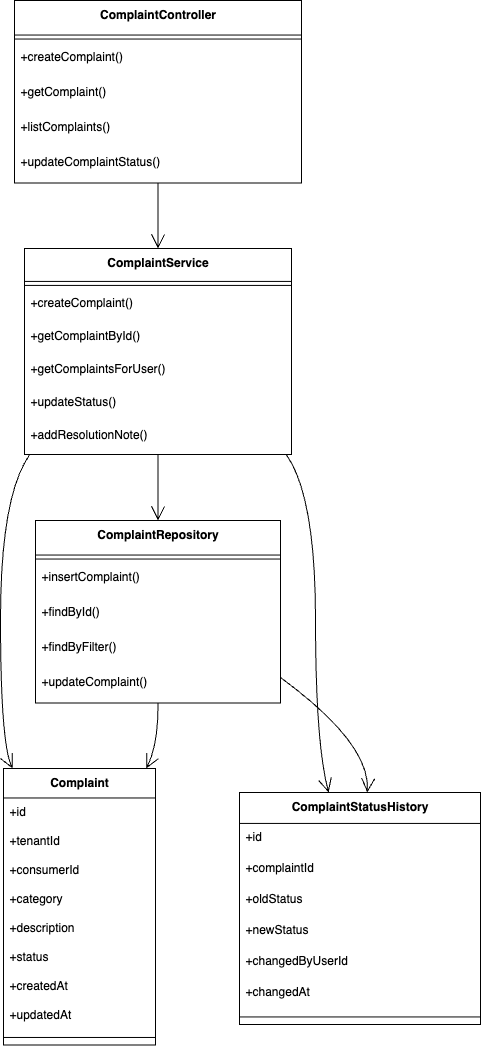

The diagram above was exported from draw.io. Its source (the exported page's mxGraphModel, read from the mxfile embedded in the PNG):
<mxGraphModel dx="1569" dy="1342" grid="1" gridSize="10" guides="1" tooltips="1" connect="1" arrows="1" fold="1" page="1" pageScale="1" pageWidth="850" pageHeight="1100" math="0" shadow="0">
  <root>
    <mxCell id="0" />
    <mxCell id="1" parent="0" />
    <mxCell id="fZSTT13NXit6XnsxiIPH-97" value="ComplaintController" style="swimlane;fontStyle=1;align=center;verticalAlign=top;childLayout=stackLayout;horizontal=1;startSize=34.54545454545455;horizontalStack=0;resizeParent=1;resizeParentMax=0;resizeLast=0;collapsible=0;marginBottom=0;" vertex="1" parent="1">
      <mxGeometry x="34" y="20" width="287" height="182.54545454545456" as="geometry" />
    </mxCell>
    <mxCell id="fZSTT13NXit6XnsxiIPH-98" style="line;strokeWidth=1;fillColor=none;align=left;verticalAlign=middle;spacingTop=-1;spacingLeft=3;spacingRight=3;rotatable=0;labelPosition=right;points=[];portConstraint=eastwest;strokeColor=inherit;" vertex="1" parent="fZSTT13NXit6XnsxiIPH-97">
      <mxGeometry y="34.54545454545455" width="287" height="8" as="geometry" />
    </mxCell>
    <mxCell id="fZSTT13NXit6XnsxiIPH-99" value="+createComplaint()" style="text;strokeColor=none;fillColor=none;align=left;verticalAlign=top;spacingLeft=4;spacingRight=4;overflow=hidden;rotatable=0;points=[[0,0.5],[1,0.5]];portConstraint=eastwest;" vertex="1" parent="fZSTT13NXit6XnsxiIPH-97">
      <mxGeometry y="42.54545454545455" width="287" height="35" as="geometry" />
    </mxCell>
    <mxCell id="fZSTT13NXit6XnsxiIPH-100" value="+getComplaint()" style="text;strokeColor=none;fillColor=none;align=left;verticalAlign=top;spacingLeft=4;spacingRight=4;overflow=hidden;rotatable=0;points=[[0,0.5],[1,0.5]];portConstraint=eastwest;" vertex="1" parent="fZSTT13NXit6XnsxiIPH-97">
      <mxGeometry y="77.54545454545455" width="287" height="35" as="geometry" />
    </mxCell>
    <mxCell id="fZSTT13NXit6XnsxiIPH-101" value="+listComplaints()" style="text;strokeColor=none;fillColor=none;align=left;verticalAlign=top;spacingLeft=4;spacingRight=4;overflow=hidden;rotatable=0;points=[[0,0.5],[1,0.5]];portConstraint=eastwest;" vertex="1" parent="fZSTT13NXit6XnsxiIPH-97">
      <mxGeometry y="112.54545454545455" width="287" height="35" as="geometry" />
    </mxCell>
    <mxCell id="fZSTT13NXit6XnsxiIPH-102" value="+updateComplaintStatus()" style="text;strokeColor=none;fillColor=none;align=left;verticalAlign=top;spacingLeft=4;spacingRight=4;overflow=hidden;rotatable=0;points=[[0,0.5],[1,0.5]];portConstraint=eastwest;" vertex="1" parent="fZSTT13NXit6XnsxiIPH-97">
      <mxGeometry y="147.54545454545456" width="287" height="35" as="geometry" />
    </mxCell>
    <mxCell id="fZSTT13NXit6XnsxiIPH-103" value="ComplaintService" style="swimlane;fontStyle=1;align=center;verticalAlign=top;childLayout=stackLayout;horizontal=1;startSize=32.92307692307692;horizontalStack=0;resizeParent=1;resizeParentMax=0;resizeLast=0;collapsible=0;marginBottom=0;" vertex="1" parent="1">
      <mxGeometry x="44" y="268" width="267" height="205.9230769230769" as="geometry" />
    </mxCell>
    <mxCell id="fZSTT13NXit6XnsxiIPH-104" style="line;strokeWidth=1;fillColor=none;align=left;verticalAlign=middle;spacingTop=-1;spacingLeft=3;spacingRight=3;rotatable=0;labelPosition=right;points=[];portConstraint=eastwest;strokeColor=inherit;" vertex="1" parent="fZSTT13NXit6XnsxiIPH-103">
      <mxGeometry y="32.92307692307692" width="267" height="8" as="geometry" />
    </mxCell>
    <mxCell id="fZSTT13NXit6XnsxiIPH-105" value="+createComplaint()" style="text;strokeColor=none;fillColor=none;align=left;verticalAlign=top;spacingLeft=4;spacingRight=4;overflow=hidden;rotatable=0;points=[[0,0.5],[1,0.5]];portConstraint=eastwest;" vertex="1" parent="fZSTT13NXit6XnsxiIPH-103">
      <mxGeometry y="40.92307692307692" width="267" height="33" as="geometry" />
    </mxCell>
    <mxCell id="fZSTT13NXit6XnsxiIPH-106" value="+getComplaintById()" style="text;strokeColor=none;fillColor=none;align=left;verticalAlign=top;spacingLeft=4;spacingRight=4;overflow=hidden;rotatable=0;points=[[0,0.5],[1,0.5]];portConstraint=eastwest;" vertex="1" parent="fZSTT13NXit6XnsxiIPH-103">
      <mxGeometry y="73.92307692307692" width="267" height="33" as="geometry" />
    </mxCell>
    <mxCell id="fZSTT13NXit6XnsxiIPH-107" value="+getComplaintsForUser()" style="text;strokeColor=none;fillColor=none;align=left;verticalAlign=top;spacingLeft=4;spacingRight=4;overflow=hidden;rotatable=0;points=[[0,0.5],[1,0.5]];portConstraint=eastwest;" vertex="1" parent="fZSTT13NXit6XnsxiIPH-103">
      <mxGeometry y="106.92307692307692" width="267" height="33" as="geometry" />
    </mxCell>
    <mxCell id="fZSTT13NXit6XnsxiIPH-108" value="+updateStatus()" style="text;strokeColor=none;fillColor=none;align=left;verticalAlign=top;spacingLeft=4;spacingRight=4;overflow=hidden;rotatable=0;points=[[0,0.5],[1,0.5]];portConstraint=eastwest;" vertex="1" parent="fZSTT13NXit6XnsxiIPH-103">
      <mxGeometry y="139.9230769230769" width="267" height="33" as="geometry" />
    </mxCell>
    <mxCell id="fZSTT13NXit6XnsxiIPH-109" value="+addResolutionNote()" style="text;strokeColor=none;fillColor=none;align=left;verticalAlign=top;spacingLeft=4;spacingRight=4;overflow=hidden;rotatable=0;points=[[0,0.5],[1,0.5]];portConstraint=eastwest;" vertex="1" parent="fZSTT13NXit6XnsxiIPH-103">
      <mxGeometry y="172.9230769230769" width="267" height="33" as="geometry" />
    </mxCell>
    <mxCell id="fZSTT13NXit6XnsxiIPH-110" value="ComplaintRepository" style="swimlane;fontStyle=1;align=center;verticalAlign=top;childLayout=stackLayout;horizontal=1;startSize=34.54545454545455;horizontalStack=0;resizeParent=1;resizeParentMax=0;resizeLast=0;collapsible=0;marginBottom=0;" vertex="1" parent="1">
      <mxGeometry x="55" y="540" width="245" height="182.54545454545456" as="geometry" />
    </mxCell>
    <mxCell id="fZSTT13NXit6XnsxiIPH-111" style="line;strokeWidth=1;fillColor=none;align=left;verticalAlign=middle;spacingTop=-1;spacingLeft=3;spacingRight=3;rotatable=0;labelPosition=right;points=[];portConstraint=eastwest;strokeColor=inherit;" vertex="1" parent="fZSTT13NXit6XnsxiIPH-110">
      <mxGeometry y="34.54545454545455" width="245" height="8" as="geometry" />
    </mxCell>
    <mxCell id="fZSTT13NXit6XnsxiIPH-112" value="+insertComplaint()" style="text;strokeColor=none;fillColor=none;align=left;verticalAlign=top;spacingLeft=4;spacingRight=4;overflow=hidden;rotatable=0;points=[[0,0.5],[1,0.5]];portConstraint=eastwest;" vertex="1" parent="fZSTT13NXit6XnsxiIPH-110">
      <mxGeometry y="42.54545454545455" width="245" height="35" as="geometry" />
    </mxCell>
    <mxCell id="fZSTT13NXit6XnsxiIPH-113" value="+findById()" style="text;strokeColor=none;fillColor=none;align=left;verticalAlign=top;spacingLeft=4;spacingRight=4;overflow=hidden;rotatable=0;points=[[0,0.5],[1,0.5]];portConstraint=eastwest;" vertex="1" parent="fZSTT13NXit6XnsxiIPH-110">
      <mxGeometry y="77.54545454545455" width="245" height="35" as="geometry" />
    </mxCell>
    <mxCell id="fZSTT13NXit6XnsxiIPH-114" value="+findByFilter()" style="text;strokeColor=none;fillColor=none;align=left;verticalAlign=top;spacingLeft=4;spacingRight=4;overflow=hidden;rotatable=0;points=[[0,0.5],[1,0.5]];portConstraint=eastwest;" vertex="1" parent="fZSTT13NXit6XnsxiIPH-110">
      <mxGeometry y="112.54545454545455" width="245" height="35" as="geometry" />
    </mxCell>
    <mxCell id="fZSTT13NXit6XnsxiIPH-115" value="+updateComplaint()" style="text;strokeColor=none;fillColor=none;align=left;verticalAlign=top;spacingLeft=4;spacingRight=4;overflow=hidden;rotatable=0;points=[[0,0.5],[1,0.5]];portConstraint=eastwest;" vertex="1" parent="fZSTT13NXit6XnsxiIPH-110">
      <mxGeometry y="147.54545454545456" width="245" height="35" as="geometry" />
    </mxCell>
    <mxCell id="fZSTT13NXit6XnsxiIPH-116" value="Complaint" style="swimlane;fontStyle=1;align=center;verticalAlign=top;childLayout=stackLayout;horizontal=1;startSize=29.473684210526315;horizontalStack=0;resizeParent=1;resizeParentMax=0;resizeLast=0;collapsible=0;marginBottom=0;" vertex="1" parent="1">
      <mxGeometry x="23" y="788" width="152" height="276.4736842105263" as="geometry" />
    </mxCell>
    <mxCell id="fZSTT13NXit6XnsxiIPH-117" value="+id" style="text;strokeColor=none;fillColor=none;align=left;verticalAlign=top;spacingLeft=4;spacingRight=4;overflow=hidden;rotatable=0;points=[[0,0.5],[1,0.5]];portConstraint=eastwest;" vertex="1" parent="fZSTT13NXit6XnsxiIPH-116">
      <mxGeometry y="29.473684210526315" width="152" height="29" as="geometry" />
    </mxCell>
    <mxCell id="fZSTT13NXit6XnsxiIPH-118" value="+tenantId" style="text;strokeColor=none;fillColor=none;align=left;verticalAlign=top;spacingLeft=4;spacingRight=4;overflow=hidden;rotatable=0;points=[[0,0.5],[1,0.5]];portConstraint=eastwest;" vertex="1" parent="fZSTT13NXit6XnsxiIPH-116">
      <mxGeometry y="58.473684210526315" width="152" height="29" as="geometry" />
    </mxCell>
    <mxCell id="fZSTT13NXit6XnsxiIPH-119" value="+consumerId" style="text;strokeColor=none;fillColor=none;align=left;verticalAlign=top;spacingLeft=4;spacingRight=4;overflow=hidden;rotatable=0;points=[[0,0.5],[1,0.5]];portConstraint=eastwest;" vertex="1" parent="fZSTT13NXit6XnsxiIPH-116">
      <mxGeometry y="87.47368421052632" width="152" height="29" as="geometry" />
    </mxCell>
    <mxCell id="fZSTT13NXit6XnsxiIPH-120" value="+category" style="text;strokeColor=none;fillColor=none;align=left;verticalAlign=top;spacingLeft=4;spacingRight=4;overflow=hidden;rotatable=0;points=[[0,0.5],[1,0.5]];portConstraint=eastwest;" vertex="1" parent="fZSTT13NXit6XnsxiIPH-116">
      <mxGeometry y="116.47368421052632" width="152" height="29" as="geometry" />
    </mxCell>
    <mxCell id="fZSTT13NXit6XnsxiIPH-121" value="+description" style="text;strokeColor=none;fillColor=none;align=left;verticalAlign=top;spacingLeft=4;spacingRight=4;overflow=hidden;rotatable=0;points=[[0,0.5],[1,0.5]];portConstraint=eastwest;" vertex="1" parent="fZSTT13NXit6XnsxiIPH-116">
      <mxGeometry y="145.4736842105263" width="152" height="29" as="geometry" />
    </mxCell>
    <mxCell id="fZSTT13NXit6XnsxiIPH-122" value="+status" style="text;strokeColor=none;fillColor=none;align=left;verticalAlign=top;spacingLeft=4;spacingRight=4;overflow=hidden;rotatable=0;points=[[0,0.5],[1,0.5]];portConstraint=eastwest;" vertex="1" parent="fZSTT13NXit6XnsxiIPH-116">
      <mxGeometry y="174.4736842105263" width="152" height="29" as="geometry" />
    </mxCell>
    <mxCell id="fZSTT13NXit6XnsxiIPH-123" value="+createdAt" style="text;strokeColor=none;fillColor=none;align=left;verticalAlign=top;spacingLeft=4;spacingRight=4;overflow=hidden;rotatable=0;points=[[0,0.5],[1,0.5]];portConstraint=eastwest;" vertex="1" parent="fZSTT13NXit6XnsxiIPH-116">
      <mxGeometry y="203.4736842105263" width="152" height="29" as="geometry" />
    </mxCell>
    <mxCell id="fZSTT13NXit6XnsxiIPH-124" value="+updatedAt" style="text;strokeColor=none;fillColor=none;align=left;verticalAlign=top;spacingLeft=4;spacingRight=4;overflow=hidden;rotatable=0;points=[[0,0.5],[1,0.5]];portConstraint=eastwest;" vertex="1" parent="fZSTT13NXit6XnsxiIPH-116">
      <mxGeometry y="232.4736842105263" width="152" height="29" as="geometry" />
    </mxCell>
    <mxCell id="fZSTT13NXit6XnsxiIPH-125" style="line;strokeWidth=1;fillColor=none;align=left;verticalAlign=middle;spacingTop=-1;spacingLeft=3;spacingRight=3;rotatable=0;labelPosition=right;points=[];portConstraint=eastwest;strokeColor=inherit;" vertex="1" parent="fZSTT13NXit6XnsxiIPH-116">
      <mxGeometry y="261.4736842105263" width="152" height="15" as="geometry" />
    </mxCell>
    <mxCell id="fZSTT13NXit6XnsxiIPH-126" value="ComplaintStatusHistory" style="swimlane;fontStyle=1;align=center;verticalAlign=top;childLayout=stackLayout;horizontal=1;startSize=30.933333333333334;horizontalStack=0;resizeParent=1;resizeParentMax=0;resizeLast=0;collapsible=0;marginBottom=0;" vertex="1" parent="1">
      <mxGeometry x="259" y="812" width="241" height="231.93333333333334" as="geometry" />
    </mxCell>
    <mxCell id="fZSTT13NXit6XnsxiIPH-127" value="+id" style="text;strokeColor=none;fillColor=none;align=left;verticalAlign=top;spacingLeft=4;spacingRight=4;overflow=hidden;rotatable=0;points=[[0,0.5],[1,0.5]];portConstraint=eastwest;" vertex="1" parent="fZSTT13NXit6XnsxiIPH-126">
      <mxGeometry y="30.933333333333334" width="241" height="31" as="geometry" />
    </mxCell>
    <mxCell id="fZSTT13NXit6XnsxiIPH-128" value="+complaintId" style="text;strokeColor=none;fillColor=none;align=left;verticalAlign=top;spacingLeft=4;spacingRight=4;overflow=hidden;rotatable=0;points=[[0,0.5],[1,0.5]];portConstraint=eastwest;" vertex="1" parent="fZSTT13NXit6XnsxiIPH-126">
      <mxGeometry y="61.93333333333334" width="241" height="31" as="geometry" />
    </mxCell>
    <mxCell id="fZSTT13NXit6XnsxiIPH-129" value="+oldStatus" style="text;strokeColor=none;fillColor=none;align=left;verticalAlign=top;spacingLeft=4;spacingRight=4;overflow=hidden;rotatable=0;points=[[0,0.5],[1,0.5]];portConstraint=eastwest;" vertex="1" parent="fZSTT13NXit6XnsxiIPH-126">
      <mxGeometry y="92.93333333333334" width="241" height="31" as="geometry" />
    </mxCell>
    <mxCell id="fZSTT13NXit6XnsxiIPH-130" value="+newStatus" style="text;strokeColor=none;fillColor=none;align=left;verticalAlign=top;spacingLeft=4;spacingRight=4;overflow=hidden;rotatable=0;points=[[0,0.5],[1,0.5]];portConstraint=eastwest;" vertex="1" parent="fZSTT13NXit6XnsxiIPH-126">
      <mxGeometry y="123.93333333333334" width="241" height="31" as="geometry" />
    </mxCell>
    <mxCell id="fZSTT13NXit6XnsxiIPH-131" value="+changedByUserId" style="text;strokeColor=none;fillColor=none;align=left;verticalAlign=top;spacingLeft=4;spacingRight=4;overflow=hidden;rotatable=0;points=[[0,0.5],[1,0.5]];portConstraint=eastwest;" vertex="1" parent="fZSTT13NXit6XnsxiIPH-126">
      <mxGeometry y="154.93333333333334" width="241" height="31" as="geometry" />
    </mxCell>
    <mxCell id="fZSTT13NXit6XnsxiIPH-132" value="+changedAt" style="text;strokeColor=none;fillColor=none;align=left;verticalAlign=top;spacingLeft=4;spacingRight=4;overflow=hidden;rotatable=0;points=[[0,0.5],[1,0.5]];portConstraint=eastwest;" vertex="1" parent="fZSTT13NXit6XnsxiIPH-126">
      <mxGeometry y="185.93333333333334" width="241" height="31" as="geometry" />
    </mxCell>
    <mxCell id="fZSTT13NXit6XnsxiIPH-133" style="line;strokeWidth=1;fillColor=none;align=left;verticalAlign=middle;spacingTop=-1;spacingLeft=3;spacingRight=3;rotatable=0;labelPosition=right;points=[];portConstraint=eastwest;strokeColor=inherit;" vertex="1" parent="fZSTT13NXit6XnsxiIPH-126">
      <mxGeometry y="216.93333333333334" width="241" height="15" as="geometry" />
    </mxCell>
    <mxCell id="fZSTT13NXit6XnsxiIPH-134" value="" style="curved=1;startArrow=none;endArrow=open;endSize=12;exitX=0.5;exitY=1;entryX=0.5;entryY=0;rounded=0;" edge="1" parent="1" source="fZSTT13NXit6XnsxiIPH-97" target="fZSTT13NXit6XnsxiIPH-103">
      <mxGeometry relative="1" as="geometry">
        <Array as="points" />
      </mxGeometry>
    </mxCell>
    <mxCell id="fZSTT13NXit6XnsxiIPH-135" value="" style="curved=1;startArrow=none;endArrow=open;endSize=12;exitX=0.5;exitY=1;entryX=0.5;entryY=0;rounded=0;" edge="1" parent="1" source="fZSTT13NXit6XnsxiIPH-103" target="fZSTT13NXit6XnsxiIPH-110">
      <mxGeometry relative="1" as="geometry">
        <Array as="points" />
      </mxGeometry>
    </mxCell>
    <mxCell id="fZSTT13NXit6XnsxiIPH-136" value="" style="curved=1;startArrow=none;endArrow=open;endSize=12;exitX=0.02;exitY=1;entryX=0.06;entryY=0;rounded=0;" edge="1" parent="1" source="fZSTT13NXit6XnsxiIPH-103" target="fZSTT13NXit6XnsxiIPH-116">
      <mxGeometry relative="1" as="geometry">
        <Array as="points">
          <mxPoint x="20" y="515" />
          <mxPoint x="20" y="763" />
        </Array>
      </mxGeometry>
    </mxCell>
    <mxCell id="fZSTT13NXit6XnsxiIPH-137" value="" style="curved=1;startArrow=none;endArrow=open;endSize=12;exitX=0.98;exitY=1;entryX=0.37;entryY=0;rounded=0;" edge="1" parent="1" source="fZSTT13NXit6XnsxiIPH-103" target="fZSTT13NXit6XnsxiIPH-126">
      <mxGeometry relative="1" as="geometry">
        <Array as="points">
          <mxPoint x="335" y="515" />
          <mxPoint x="335" y="763" />
        </Array>
      </mxGeometry>
    </mxCell>
    <mxCell id="fZSTT13NXit6XnsxiIPH-138" value="" style="curved=1;startArrow=none;endArrow=open;endSize=12;exitX=0.5;exitY=1;entryX=0.94;entryY=0;rounded=0;" edge="1" parent="1" source="fZSTT13NXit6XnsxiIPH-110" target="fZSTT13NXit6XnsxiIPH-116">
      <mxGeometry relative="1" as="geometry">
        <Array as="points">
          <mxPoint x="178" y="763" />
        </Array>
      </mxGeometry>
    </mxCell>
    <mxCell id="fZSTT13NXit6XnsxiIPH-139" value="" style="curved=1;startArrow=none;endArrow=open;endSize=12;exitX=1;exitY=0.86;entryX=0.53;entryY=0;rounded=0;" edge="1" parent="1" source="fZSTT13NXit6XnsxiIPH-110" target="fZSTT13NXit6XnsxiIPH-126">
      <mxGeometry relative="1" as="geometry">
        <Array as="points">
          <mxPoint x="390" y="763" />
        </Array>
      </mxGeometry>
    </mxCell>
  </root>
</mxGraphModel>